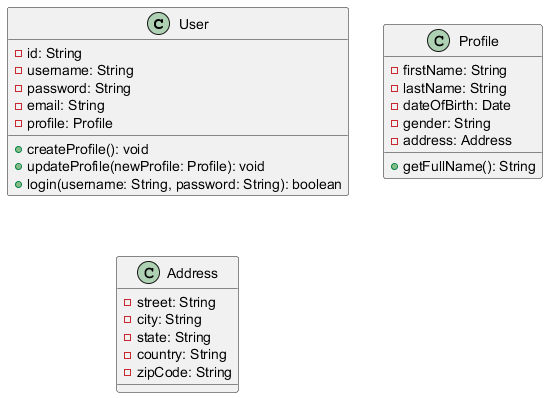

The diagram above was rendered by PlantUML. Its source (embedded in the PNG):
@startuml
   class User {
       - id: String
       - username: String
       - password: String
       - email: String
       - profile: Profile

       + createProfile(): void
       + updateProfile(newProfile: Profile): void
       + login(username: String, password: String): boolean
   }

   class Profile {
       - firstName: String
       - lastName: String
       - dateOfBirth: Date
       - gender: String
       - address: Address

       + getFullName(): String
   }

   class Address {
       - street: String
       - city: String
       - state: String
       - country: String
       - zipCode: String
   }
   @enduml